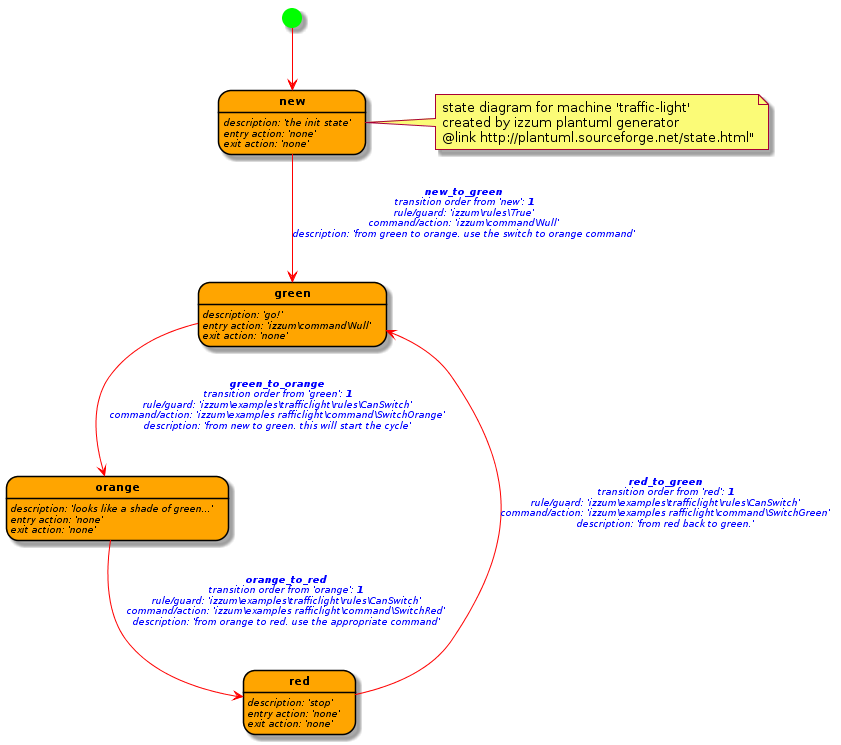

The diagram above was rendered by PlantUML. Its source (embedded in the PNG):
@startuml
skinparam state {
    FontColor  black
    FontSize 11
    FontStyle bold
    BackgroundColor  orange
    BorderColor black
    ArrowColor red
    StartColor lime
    EndColor black

}
skinparam stateArrow {
    FontColor  blue
    FontSize 9
    FontStyle italic
}
skinparam stateAttribute {
    FontColor  black
    FontSize 9
    FontStyle italic
}
state "new" as New
New: description: 'the init state'
New: entry action: 'none'
New: exit action: 'none'
state "green" as Green
Green: description: 'go!'
Green: entry action: 'izzum\command\Null'
Green: exit action: 'none'
New --> Green : <b><size:10>new_to_green</size></b>\ntransition order from 'new': <b>1</b>\nrule/guard: 'izzum\\rules\\True'\ncommand/action: 'izzum\command\Null'\ndescription: 'from green to orange. use the switch to orange command'\n
state "orange" as Orange
Orange: description: 'looks like a shade of green...'
Orange: entry action: 'none'
Orange: exit action: 'none'
Green --> Orange : <b><size:10>green_to_orange</size></b>\ntransition order from 'green': <b>1</b>\nrule/guard: 'izzum\\examples\\trafficlight\\rules\\CanSwitch'\ncommand/action: 'izzum\examples\trafficlight\command\SwitchOrange'\ndescription: 'from new to green. this will start the cycle'\n
state "red" as Red
Red: description: 'stop'
Red: entry action: 'none'
Red: exit action: 'none'
Orange --> Red : <b><size:10>orange_to_red</size></b>\ntransition order from 'orange': <b>1</b>\nrule/guard: 'izzum\\examples\\trafficlight\\rules\\CanSwitch'\ncommand/action: 'izzum\examples\trafficlight\command\SwitchRed'\ndescription: 'from orange to red. use the appropriate command'\n
Red --> Green : <b><size:10>red_to_green</size></b>\ntransition order from 'red': <b>1</b>\nrule/guard: 'izzum\\examples\\trafficlight\\rules\\CanSwitch'\ncommand/action: 'izzum\examples\trafficlight\command\SwitchGreen'\ndescription: 'from red back to green.'\n
[*] --> New
note right of New 
state diagram for machine 'traffic-light'
created by izzum plantuml generator 
@link http://plantuml.sourceforge.net/state.html"
end note
@enduml